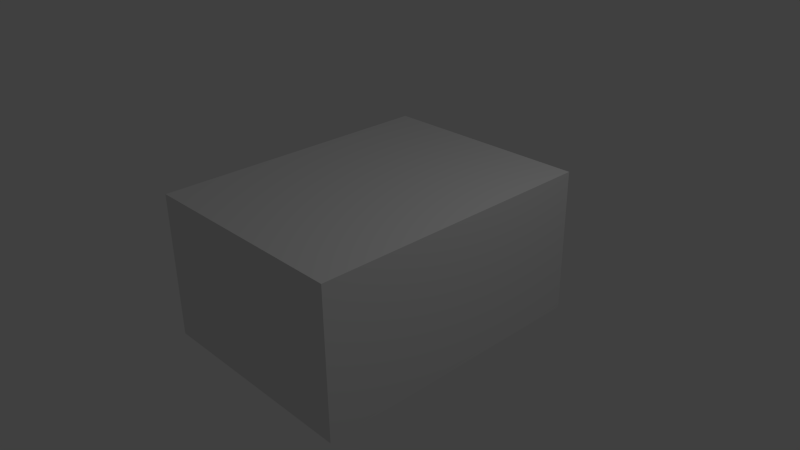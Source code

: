 # Source: ToolBox.blend  (saved by Blender 2.67.0; exported with 4.5.12 LTS)
import bpy
from mathutils import Matrix  # noqa: F401  (used for matrix-valued properties, if any)

bpy.ops.wm.read_factory_settings(use_empty=True)
scene = bpy.context.scene
scene.name = 'Scene'

# ---- collections
col_collection_1 = bpy.data.collections.new('Collection 1'); scene.collection.children.link(col_collection_1)

# ---- materials (node trees are filled in below, after node groups)
mat_material = bpy.data.materials.new('Material')
mat_material.alpha_threshold = 0.0
mat_material.use_transparent_shadow = False
mat_material.roughness = 0.5
mat_material.line_color = (0.0, 0.0, 0.0, 1.0)

# ---- material node trees

# ---- world
world_world = bpy.data.worlds.new('World'); scene.world = world_world
world_world.color = (0.05088, 0.05088, 0.05088)
world_world.use_sun_shadow = False
world_world.sun_shadow_jitter_overblur = 0.0
world_world.cycles.sampling_method = 'MANUAL'
world_world.cycles.sample_map_resolution = 256

# ---- cameras
cam_camera = bpy.data.cameras.new('Camera')
cam_camera.clip_end = 100.0
cam_camera.lens = 35.0
cam_camera.sensor_width = 32.0
cam_camera.sensor_height = 18.0
cam_camera.ortho_scale = 7.314
cam_camera.dof.focus_distance = 0.0
cam_camera.dof.aperture_fstop = 128.0

# ---- lights
light_lamp = bpy.data.lights.new('Lamp', 'POINT')
light_lamp.transmission_factor = 0.0
light_lamp.cutoff_distance = 30.0
light_lamp.energy = 100.0
light_lamp.shadow_buffer_clip_start = 1.001
light_lamp.shadow_soft_size = 0.1
light_lamp.shadow_maximum_resolution = 0.006
light_lamp.use_absolute_resolution = True
light_lamp.cycles.use_multiple_importance_sampling = False

# ---- meshes
me_cube = bpy.data.meshes.new('Cube')
me_cube.from_pydata([(1.0, 1.0, -1.0), (1.0, -1.0, -1.0), (-1.0, -1.0, -1.0), (-1.0, 1.0, -1.0), (1.0, 1.0, 1.0), (1.0, -1.0, 1.0), (-1.0, -1.0, 1.0), (-1.0, 1.0, 1.0), (1.0, -0.3543, -1.0), (-1.0, -0.3543, -1.0), (1.0, -0.3543, 1.0), (-1.0, -0.3543, 1.0), (1.0, 0.8018, 1.0), (1.0, 0.8018, -1.0), (-1.0, 0.8018, 1.0), (-1.0, 0.8018, -1.0), (-1.0, 0.5836, -1.0), (-1.0, 0.5836, 1.0), (1.0, 0.5836, -1.0), (1.0, 0.5836, 1.0), (1.0, 0.1786, 1.0), (1.0, 0.1786, -1.0), (-1.0, 0.1786, 1.0), (-1.0, 0.1786, -1.0)], [], [(8, 1, 2, 9), (10, 11, 6, 5), (8, 10, 5, 1), (1, 5, 6, 2), (15, 14, 7, 3), (4, 0, 3, 7), (21, 8, 9, 23), (20, 22, 11, 10), (21, 20, 10, 8), (2, 6, 11, 9), (13, 18, 16, 15), (18, 21, 23, 16), (18, 19, 20, 21), (4, 7, 14, 12), (9, 11, 22, 23), (19, 17, 22, 20), (23, 22, 17, 16), (13, 12, 19, 18), (12, 14, 17, 19), (16, 17, 14, 15), (0, 13, 15, 3), (0, 4, 12, 13)])
_uv = me_cube.uv_layers.new(name='UVMap')
_uv.uv.foreach_set('vector', [0.5, 0.7495, 0.5, 0.8302, 0.25, 0.8302, 0.25, 0.7495, 0.5, 0.3307, 0.25, 0.3307, 0.25, 0.25, 0.5, 0.25, 0.75, 0.3307, 0.5, 0.3307, 0.5, 0.25, 0.75, 0.25, 0.5, 8.665e-05, 0.5, 0.25, 0.25, 0.25, 0.25, 8.659e-05, 8.659e-05, 0.4752, 0.25, 0.4752, 0.25, 0.5, 8.665e-05, 0.5, 0.5, 0.5, 0.5, 0.75, 0.25, 0.75, 0.25, 0.5, 0.5, 0.7497, 0.5, 0.8163, 0.25, 0.8163, 0.25, 0.7497, 0.5, 0.3973, 0.25, 0.3973, 0.25, 0.3307, 0.5, 0.3307, 0.75, 0.3973, 0.5, 0.3973, 0.5, 0.3307, 0.75, 0.3307, 8.659e-05, 0.25, 0.25, 0.25, 0.25, 0.3307, 8.659e-05, 0.3307, 0.4998, 0.7499, 0.4998, 0.7772, 0.2498, 0.7772, 0.2498, 0.75, 0.5, 0.7496, 0.5, 0.8002, 0.25, 0.8002, 0.25, 0.7496, 0.75, 0.448, 0.5, 0.448, 0.5, 0.3973, 0.75, 0.3973, 0.5, 0.5, 0.25, 0.5, 0.25, 0.4752, 0.5, 0.4752, 8.659e-05, 0.3307, 0.25, 0.3307, 0.25, 0.3973, 8.659e-05, 0.3973, 0.5, 0.448, 0.25, 0.448, 0.25, 0.3973, 0.5, 0.3973, 8.659e-05, 0.3973, 0.25, 0.3973, 0.25, 0.448, 8.659e-05, 0.448, 0.75, 0.4752, 0.5, 0.4752, 0.5, 0.448, 0.75, 0.448, 0.5, 0.4752, 0.25, 0.4752, 0.25, 0.448, 0.5, 0.448, 8.659e-05, 0.448, 0.25, 0.448, 0.25, 0.4752, 8.659e-05, 0.4752, 0.5, 0.75, 0.5, 0.7747, 0.25, 0.7747, 0.25, 0.75, 0.75, 0.5, 0.5, 0.5, 0.5, 0.4752, 0.75, 0.4752])
me_cube.materials.append(mat_material)
me_cube.use_remesh_preserve_volume = False
me_cube.use_remesh_preserve_attributes = False
me_cube.use_mirror_vertex_groups = False
me_cube.update()

# ---- objects
ob_cube = bpy.data.objects.new('Cube', me_cube)
ob_lamp = bpy.data.objects.new('Lamp', light_lamp)
ob_camera = bpy.data.objects.new('Camera', cam_camera)

# ---- transforms, parenting, visibility, modifiers, constraints
ob_cube.location = (0.0, 0.0, 0.0)
ob_cube.scale = (1.5, 2.0, 1.0)
ob_cube.lock_rotations_4d = False
ob_cube.empty_display_type = 'ARROWS'
ob_cube.lineart.crease_threshold = 0.0
ob_lamp.location = (4.076, 1.005, 5.904)
ob_lamp.rotation_euler = (0.6503, 0.05522, 1.866)
ob_lamp.lock_rotations_4d = False
ob_lamp.empty_display_type = 'ARROWS'
ob_lamp.color = (0.0, 0.0, 0.0, 0.0)
ob_lamp.lineart.crease_threshold = 0.0
ob_camera.location = (7.481, -6.508, 5.344)
ob_camera.rotation_euler = (1.109, 0.01082, 0.8149)
ob_camera.lock_rotations_4d = False
ob_camera.empty_display_type = 'ARROWS'
ob_camera.color = (0.0, 0.0, 0.0, 0.0)
ob_camera.display_type = 'WIRE'
ob_camera.lineart.crease_threshold = 0.0

# ---- collection membership
col_collection_1.objects.link(ob_cube)
col_collection_1.objects.link(ob_lamp)
col_collection_1.objects.link(ob_camera)

# ---- scene / render settings (as saved in the file)
scene.camera = ob_camera
scene.frame_start = 1; scene.frame_end = 250; scene.frame_set(1)
scene.render.engine = 'BLENDER_EEVEE_NEXT'
scene.render.image_settings.color_mode = 'RGB'
scene.render.image_settings.compression = 90
scene.render.resolution_percentage = 50
scene.render.dither_intensity = 0.0
scene.cycles.use_denoising = False
scene.cycles.samples = 10
scene.cycles.sampling_pattern = 'TABULATED_SOBOL'
scene.cycles.light_sampling_threshold = 0.0
scene.cycles.use_adaptive_sampling = False
scene.cycles.use_light_tree = False
scene.cycles.blur_glossy = 0.0
scene.cycles.volume_bounces = 1
scene.cycles.pixel_filter_type = 'GAUSSIAN'
scene.cycles.sample_clamp_indirect = 0.0
scene.view_settings.view_transform = 'Standard'
bpy.context.view_layer.update()
